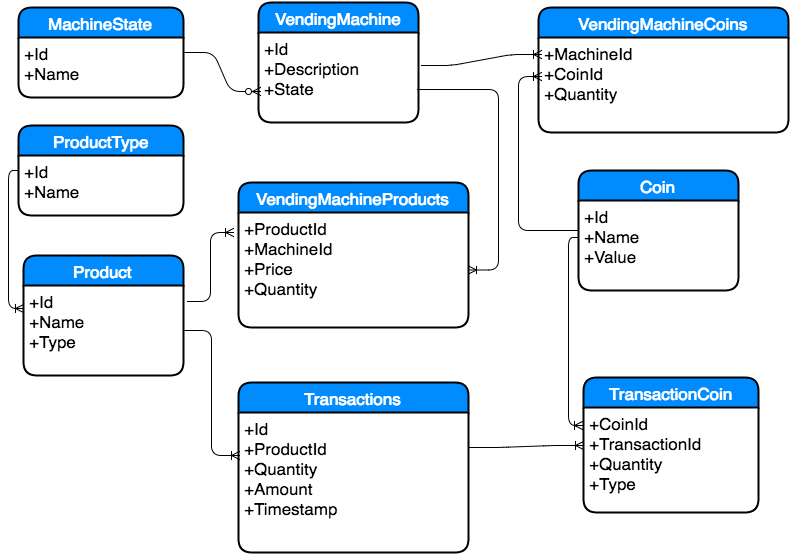

The diagram above was exported from draw.io. Its source (the exported page's mxGraphModel, read from the mxfile embedded in the PNG):
<mxGraphModel dx="1344" dy="766" grid="1" gridSize="10" guides="1" tooltips="1" connect="1" arrows="1" fold="1" page="1" pageScale="1" pageWidth="850" pageHeight="1100" background="#ffffff" math="0" shadow="0">
  <root>
    <mxCell id="0" />
    <mxCell id="1" parent="0" />
    <mxCell id="13" value="Product" style="swimlane;html=1;childLayout=stackLayout;horizontal=1;startSize=30;horizontalStack=0;fillColor=#008cff;fontColor=#FFFFFF;rounded=1;fontSize=17;fontStyle=0;strokeWidth=2;resizeParent=0;resizeLast=1;shadow=0;dashed=0;align=center;" vertex="1" parent="1">
      <mxGeometry x="75" y="298" width="160" height="120" as="geometry">
        <mxRectangle x="490" y="200" width="90" height="30" as="alternateBounds" />
      </mxGeometry>
    </mxCell>
    <mxCell id="14" value="+Id&lt;br&gt;+Name&lt;br&gt;+Type" style="whiteSpace=wrap;html=1;align=left;strokeColor=none;fillColor=none;spacingLeft=4;fontSize=17;verticalAlign=top;resizable=0;rotatable=0;part=1;" vertex="1" parent="13">
      <mxGeometry y="30" width="160" height="90" as="geometry" />
    </mxCell>
    <mxCell id="15" value="ProductType" style="swimlane;html=1;childLayout=stackLayout;horizontal=1;startSize=30;horizontalStack=0;fillColor=#008cff;fontColor=#FFFFFF;rounded=1;fontSize=17;fontStyle=0;strokeWidth=2;resizeParent=0;resizeLast=1;shadow=0;dashed=0;align=center;" vertex="1" parent="1">
      <mxGeometry x="70" y="168" width="165" height="90" as="geometry" />
    </mxCell>
    <mxCell id="16" value="+Id&lt;br&gt;+Name&lt;br&gt;" style="whiteSpace=wrap;html=1;align=left;strokeColor=none;fillColor=none;spacingLeft=4;fontSize=17;verticalAlign=top;resizable=0;rotatable=0;part=1;" vertex="1" parent="15">
      <mxGeometry y="30" width="165" height="60" as="geometry" />
    </mxCell>
    <mxCell id="23" value="VendingMachine" style="swimlane;html=1;childLayout=stackLayout;horizontal=1;startSize=30;horizontalStack=0;fillColor=#008cff;fontColor=#FFFFFF;rounded=1;fontSize=17;fontStyle=0;strokeWidth=2;resizeParent=0;resizeLast=1;shadow=0;dashed=0;align=center;" vertex="1" parent="1">
      <mxGeometry x="310" y="45" width="160" height="120" as="geometry" />
    </mxCell>
    <mxCell id="24" value="+Id&lt;br&gt;+Description&lt;br&gt;+State" style="whiteSpace=wrap;html=1;align=left;strokeColor=none;fillColor=none;spacingLeft=4;fontSize=17;verticalAlign=top;resizable=0;rotatable=0;part=1;" vertex="1" parent="23">
      <mxGeometry y="30" width="160" height="90" as="geometry" />
    </mxCell>
    <mxCell id="25" value="MachineState" style="swimlane;html=1;childLayout=stackLayout;horizontal=1;startSize=30;horizontalStack=0;fillColor=#008cff;fontColor=#FFFFFF;rounded=1;fontSize=17;fontStyle=0;strokeWidth=2;resizeParent=0;resizeLast=1;shadow=0;dashed=0;align=center;" vertex="1" parent="1">
      <mxGeometry x="70" y="50" width="165" height="90" as="geometry" />
    </mxCell>
    <mxCell id="26" value="+Id&lt;br&gt;+Name&lt;br&gt;" style="whiteSpace=wrap;html=1;align=left;strokeColor=none;fillColor=none;spacingLeft=4;fontSize=17;verticalAlign=top;resizable=0;rotatable=0;part=1;" vertex="1" parent="25">
      <mxGeometry y="30" width="165" height="60" as="geometry" />
    </mxCell>
    <mxCell id="31" value="Coin" style="swimlane;html=1;childLayout=stackLayout;horizontal=1;startSize=30;horizontalStack=0;fillColor=#008cff;fontColor=#FFFFFF;rounded=1;fontSize=17;fontStyle=0;strokeWidth=2;resizeParent=0;resizeLast=1;shadow=0;dashed=0;align=center;" vertex="1" parent="1">
      <mxGeometry x="630" y="213" width="160" height="120" as="geometry" />
    </mxCell>
    <mxCell id="32" value="+Id&lt;br&gt;+Name&lt;br&gt;+Value" style="whiteSpace=wrap;html=1;align=left;strokeColor=none;fillColor=none;spacingLeft=4;fontSize=17;verticalAlign=top;resizable=0;rotatable=0;part=1;" vertex="1" parent="31">
      <mxGeometry y="30" width="160" height="90" as="geometry" />
    </mxCell>
    <mxCell id="35" value="" style="edgeStyle=entityRelationEdgeStyle;html=1;endArrow=ERzeroToMany;endFill=1;exitX=1;exitY=0.25;entryX=0.013;entryY=0.656;entryPerimeter=0;" edge="1" parent="1" source="26" target="24">
      <mxGeometry width="100" height="100" relative="1" as="geometry">
        <mxPoint x="230" y="530" as="sourcePoint" />
        <mxPoint x="330" y="430" as="targetPoint" />
      </mxGeometry>
    </mxCell>
    <mxCell id="36" value="VendingMa&lt;span style=&quot;line-height: 1.2&quot;&gt;chineCoins&lt;/span&gt;" style="swimlane;html=1;childLayout=stackLayout;horizontal=1;startSize=30;horizontalStack=0;fillColor=#008cff;fontColor=#FFFFFF;rounded=1;fontSize=17;fontStyle=0;strokeWidth=2;resizeParent=0;resizeLast=1;shadow=0;dashed=0;align=center;" vertex="1" parent="1">
      <mxGeometry x="590" y="50" width="250" height="125" as="geometry" />
    </mxCell>
    <mxCell id="37" value="+MachineId&lt;br&gt;+CoinId&lt;br&gt;+Quantity" style="whiteSpace=wrap;html=1;align=left;strokeColor=none;fillColor=none;spacingLeft=4;fontSize=17;verticalAlign=top;resizable=0;rotatable=0;part=1;" vertex="1" parent="36">
      <mxGeometry y="30" width="250" height="95" as="geometry" />
    </mxCell>
    <mxCell id="38" value="" style="edgeStyle=elbowEdgeStyle;html=1;endArrow=ERoneToMany;exitX=1.025;exitY=0.178;exitPerimeter=0;entryX=-0.022;entryY=0.174;entryPerimeter=0;" edge="1" parent="1" source="14" target="34">
      <mxGeometry width="100" height="100" relative="1" as="geometry">
        <mxPoint x="10" y="110" as="sourcePoint" />
        <mxPoint x="600" y="185" as="targetPoint" />
      </mxGeometry>
    </mxCell>
    <mxCell id="39" value="" style="edgeStyle=entityRelationEdgeStyle;html=1;endArrow=ERoneToMany;exitX=0.994;exitY=0.633;exitPerimeter=0;" edge="1" parent="1" source="24" target="34">
      <mxGeometry width="100" height="100" relative="1" as="geometry">
        <mxPoint x="10" y="110" as="sourcePoint" />
        <mxPoint x="530" y="280" as="targetPoint" />
      </mxGeometry>
    </mxCell>
    <mxCell id="40" value="" style="edgeStyle=entityRelationEdgeStyle;html=1;endArrow=ERoneToMany;entryX=0.012;entryY=0.179;entryPerimeter=0;exitX=1.019;exitY=0.367;exitPerimeter=0;" edge="1" parent="1" source="24" target="37">
      <mxGeometry width="100" height="100" relative="1" as="geometry">
        <mxPoint x="10" y="110" as="sourcePoint" />
        <mxPoint x="110" y="10" as="targetPoint" />
      </mxGeometry>
    </mxCell>
    <mxCell id="41" value="" style="edgeStyle=elbowEdgeStyle;html=1;endArrow=ERoneToMany;entryX=0.012;entryY=0.411;entryPerimeter=0;exitX=0;exitY=0.5;" edge="1" parent="1" source="31" target="37">
      <mxGeometry width="100" height="100" relative="1" as="geometry">
        <mxPoint x="630" y="190" as="sourcePoint" />
        <mxPoint x="110" y="10" as="targetPoint" />
        <Array as="points">
          <mxPoint x="570" y="200" />
        </Array>
      </mxGeometry>
    </mxCell>
    <mxCell id="33" value="VendingMachineProducts" style="swimlane;html=1;childLayout=stackLayout;horizontal=1;startSize=30;horizontalStack=0;fillColor=#008cff;fontColor=#FFFFFF;rounded=1;fontSize=17;fontStyle=0;strokeWidth=2;resizeParent=0;resizeLast=1;shadow=0;dashed=0;align=center;" vertex="1" parent="1">
      <mxGeometry x="290" y="225" width="230" height="145" as="geometry" />
    </mxCell>
    <mxCell id="34" value="+ProductId&lt;div&gt;+MachineId&lt;br&gt;+Price&lt;/div&gt;&lt;div&gt;+Quantity&lt;/div&gt;" style="whiteSpace=wrap;html=1;align=left;strokeColor=none;fillColor=none;spacingLeft=4;fontSize=17;verticalAlign=top;resizable=0;rotatable=0;part=1;" vertex="1" parent="33">
      <mxGeometry y="30" width="230" height="115" as="geometry" />
    </mxCell>
    <mxCell id="50" value="" style="edgeStyle=orthogonalEdgeStyle;html=1;endArrow=ERoneToMany;exitX=0;exitY=0.25;entryX=0;entryY=0.25;" edge="1" parent="1" source="16" target="14">
      <mxGeometry width="100" height="100" relative="1" as="geometry">
        <mxPoint x="10" y="110" as="sourcePoint" />
        <mxPoint x="110" y="10" as="targetPoint" />
      </mxGeometry>
    </mxCell>
    <mxCell id="51" value="Transactions" style="swimlane;html=1;childLayout=stackLayout;horizontal=1;startSize=30;horizontalStack=0;fillColor=#008cff;fontColor=#FFFFFF;rounded=1;fontSize=17;fontStyle=0;strokeWidth=2;resizeParent=0;resizeLast=1;shadow=0;dashed=0;align=center;" vertex="1" parent="1">
      <mxGeometry x="290" y="425" width="230" height="170" as="geometry" />
    </mxCell>
    <mxCell id="52" value="+Id&lt;br&gt;+ProductId&lt;br&gt;+Quantity&lt;div&gt;+Amount&lt;/div&gt;&lt;div&gt;+Timestamp&lt;/div&gt;&lt;div&gt;&lt;br&gt;&lt;/div&gt;" style="whiteSpace=wrap;html=1;align=left;strokeColor=none;fillColor=none;spacingLeft=4;fontSize=17;verticalAlign=top;resizable=0;rotatable=0;part=1;" vertex="1" parent="51">
      <mxGeometry y="30" width="230" height="140" as="geometry" />
    </mxCell>
    <mxCell id="53" value="" style="edgeStyle=orthogonalEdgeStyle;html=1;endArrow=ERoneToMany;entryX=0.004;entryY=0.307;entryPerimeter=0;" edge="1" parent="1" source="14" target="52">
      <mxGeometry width="100" height="100" relative="1" as="geometry">
        <mxPoint x="10" y="110" as="sourcePoint" />
        <mxPoint x="110" y="10" as="targetPoint" />
      </mxGeometry>
    </mxCell>
    <mxCell id="54" value="TransactionCoin" style="swimlane;html=1;childLayout=stackLayout;horizontal=1;startSize=30;horizontalStack=0;fillColor=#008cff;fontColor=#FFFFFF;rounded=1;fontSize=17;fontStyle=0;strokeWidth=2;resizeParent=0;resizeLast=1;shadow=0;dashed=0;align=center;" vertex="1" parent="1">
      <mxGeometry x="635" y="420" width="175" height="135" as="geometry" />
    </mxCell>
    <mxCell id="55" value="+CoinId&lt;br&gt;+TransactionId&lt;br&gt;+Quantity&lt;div&gt;+Type&lt;/div&gt;&lt;div&gt;&lt;br&gt;&lt;/div&gt;" style="whiteSpace=wrap;html=1;align=left;strokeColor=none;fillColor=none;spacingLeft=4;fontSize=17;verticalAlign=top;resizable=0;rotatable=0;part=1;" vertex="1" parent="54">
      <mxGeometry y="30" width="175" height="105" as="geometry" />
    </mxCell>
    <mxCell id="58" value="" style="edgeStyle=entityRelationEdgeStyle;html=1;endArrow=ERoneToMany;entryX=0;entryY=0.362;entryPerimeter=0;exitX=1;exitY=0.25;" edge="1" parent="1" source="52" target="55">
      <mxGeometry width="100" height="100" relative="1" as="geometry">
        <mxPoint x="-260" y="70" as="sourcePoint" />
        <mxPoint x="-160" y="-30" as="targetPoint" />
      </mxGeometry>
    </mxCell>
    <mxCell id="59" value="" style="edgeStyle=orthogonalEdgeStyle;html=1;endArrow=ERoneToMany;entryX=-0.006;entryY=0.171;entryPerimeter=0;exitX=-0.006;exitY=0.411;exitPerimeter=0;" edge="1" parent="1" source="32" target="55">
      <mxGeometry width="100" height="100" relative="1" as="geometry">
        <mxPoint x="-260" y="70" as="sourcePoint" />
        <mxPoint x="-160" y="-30" as="targetPoint" />
      </mxGeometry>
    </mxCell>
  </root>
</mxGraphModel>